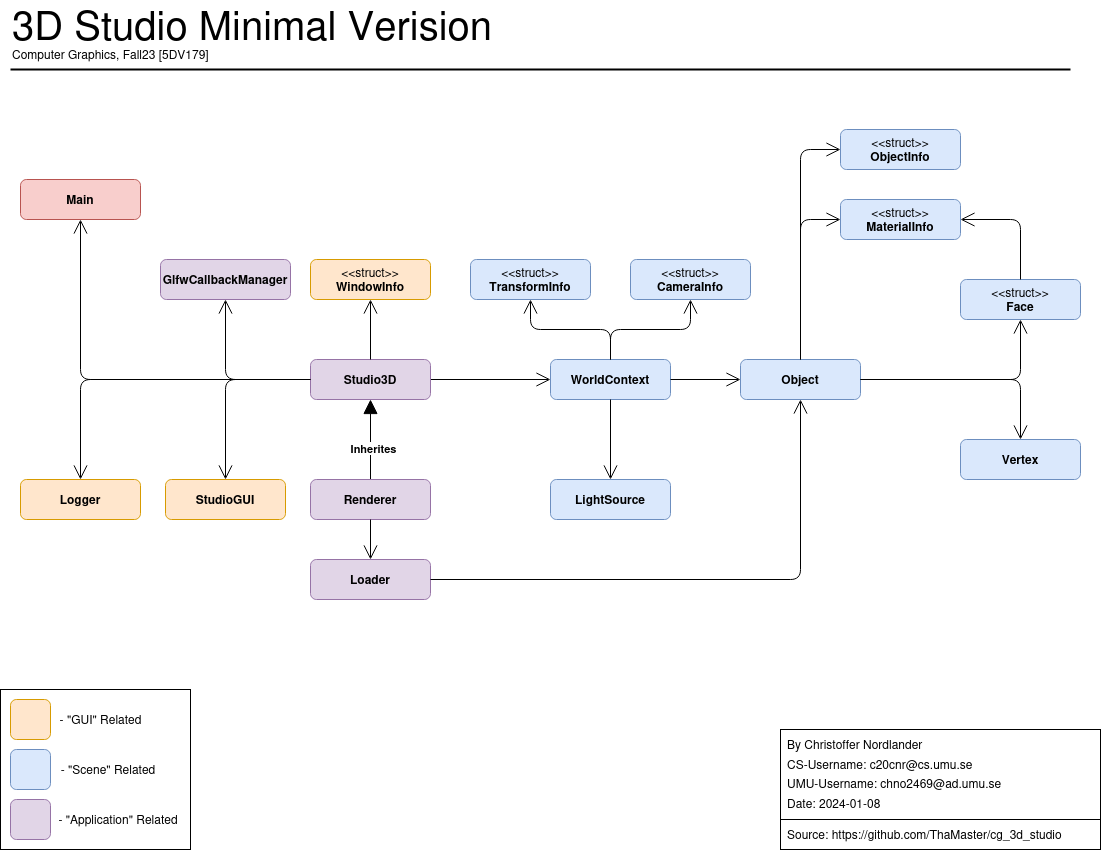

The diagram above was exported from draw.io. Its source (the exported page's mxGraphModel, read from the mxfile embedded in the PNG):
<mxGraphModel dx="1434" dy="2522" grid="1" gridSize="10" guides="1" tooltips="1" connect="1" arrows="1" fold="1" page="1" pageScale="1" pageWidth="1100" pageHeight="850" math="0" shadow="0">
  <root>
    <mxCell id="0" />
    <mxCell id="1" parent="0" />
    <mxCell id="9HZ4RqhBYQ5h6XSqFtQm-61" value="" style="rounded=0;whiteSpace=wrap;html=1;" parent="1" vertex="1">
      <mxGeometry y="-1010" width="190" height="160" as="geometry" />
    </mxCell>
    <mxCell id="ffb3dvxw9O6blIHUPKc_-6" value="" style="rounded=0;whiteSpace=wrap;html=1;flipH=1;" parent="1" vertex="1">
      <mxGeometry x="780" y="-970" width="320" height="120" as="geometry" />
    </mxCell>
    <mxCell id="ffb3dvxw9O6blIHUPKc_-3" value="&lt;font style=&quot;font-size: 40px;&quot;&gt;3D Studio Minimal Verision&lt;br&gt;&lt;/font&gt;" style="text;html=1;strokeColor=none;fillColor=none;align=left;verticalAlign=middle;whiteSpace=wrap;rounded=0;" parent="1" vertex="1">
      <mxGeometry x="10" y="-1690" width="530" height="30" as="geometry" />
    </mxCell>
    <mxCell id="ffb3dvxw9O6blIHUPKc_-4" value="By Christoffer Nordlander" style="text;html=1;align=left;verticalAlign=middle;resizable=0;points=[];autosize=1;strokeColor=none;fillColor=none;" parent="1" vertex="1">
      <mxGeometry x="785" y="-970" width="160" height="30" as="geometry" />
    </mxCell>
    <mxCell id="ffb3dvxw9O6blIHUPKc_-7" value="Date: 2024-01-08" style="text;html=1;align=left;verticalAlign=top;resizable=0;points=[];autosize=1;strokeColor=none;fillColor=none;" parent="1" vertex="1">
      <mxGeometry x="785" y="-910" width="120" height="30" as="geometry" />
    </mxCell>
    <mxCell id="ffb3dvxw9O6blIHUPKc_-8" value="Computer Graphics, Fall23 [5DV179]" style="text;html=1;align=left;verticalAlign=middle;resizable=0;points=[];autosize=1;strokeColor=none;fillColor=none;" parent="1" vertex="1">
      <mxGeometry x="10" y="-1660" width="220" height="30" as="geometry" />
    </mxCell>
    <mxCell id="ffb3dvxw9O6blIHUPKc_-11" value="&lt;div align=&quot;left&quot;&gt;UMU-Username: chno2469@ad.umu.se&lt;br&gt;&lt;/div&gt;" style="text;html=1;align=left;verticalAlign=top;resizable=0;points=[];autosize=1;strokeColor=none;fillColor=none;" parent="1" vertex="1">
      <mxGeometry x="785" y="-930" width="240" height="30" as="geometry" />
    </mxCell>
    <mxCell id="ffb3dvxw9O6blIHUPKc_-12" value="&lt;div align=&quot;left&quot;&gt;CS-Username: c20cnr@cs.umu.se&lt;br&gt;&lt;/div&gt;" style="text;html=1;align=left;verticalAlign=middle;resizable=0;points=[];autosize=1;strokeColor=none;fillColor=none;" parent="1" vertex="1">
      <mxGeometry x="785" y="-950" width="210" height="30" as="geometry" />
    </mxCell>
    <mxCell id="ffb3dvxw9O6blIHUPKc_-14" value="" style="rounded=0;whiteSpace=wrap;html=1;" parent="1" vertex="1">
      <mxGeometry x="780" y="-880" width="320" height="30" as="geometry" />
    </mxCell>
    <mxCell id="ffb3dvxw9O6blIHUPKc_-5" value="Source: https://github.com/ThaMaster/cg_3d_studio" style="text;html=1;align=left;verticalAlign=middle;resizable=0;points=[];autosize=1;strokeColor=none;fillColor=none;" parent="1" vertex="1">
      <mxGeometry x="785" y="-880" width="300" height="30" as="geometry" />
    </mxCell>
    <mxCell id="ffb3dvxw9O6blIHUPKc_-15" value="" style="endArrow=none;html=1;rounded=0;strokeWidth=2;" parent="1" edge="1">
      <mxGeometry width="50" height="50" relative="1" as="geometry">
        <mxPoint x="10" y="-1630" as="sourcePoint" />
        <mxPoint x="1070" y="-1630" as="targetPoint" />
      </mxGeometry>
    </mxCell>
    <mxCell id="ge7LLIJsxHkWFgYo_Un1-225" value="" style="endArrow=open;endFill=0;endSize=12;html=1;rounded=1;entryX=0.5;entryY=0;entryDx=0;entryDy=0;exitX=0;exitY=0.5;exitDx=0;exitDy=0;edgeStyle=orthogonalEdgeStyle;curved=0;" parent="1" source="9HZ4RqhBYQ5h6XSqFtQm-29" target="9HZ4RqhBYQ5h6XSqFtQm-26" edge="1">
      <mxGeometry width="160" relative="1" as="geometry">
        <mxPoint x="480" y="-1332" as="sourcePoint" />
        <mxPoint x="305" y="-1475" as="targetPoint" />
      </mxGeometry>
    </mxCell>
    <mxCell id="ge7LLIJsxHkWFgYo_Un1-231" value="" style="endArrow=block;endFill=1;endSize=12;html=1;rounded=0;entryX=0.5;entryY=1;entryDx=0;entryDy=0;exitX=0.5;exitY=0;exitDx=0;exitDy=0;edgeStyle=orthogonalEdgeStyle;fontStyle=1" parent="1" source="9HZ4RqhBYQ5h6XSqFtQm-27" target="9HZ4RqhBYQ5h6XSqFtQm-29" edge="1">
      <mxGeometry width="160" relative="1" as="geometry">
        <mxPoint x="310" y="-1145" as="sourcePoint" />
        <mxPoint x="480" y="-1253.9999999999998" as="targetPoint" />
      </mxGeometry>
    </mxCell>
    <mxCell id="9HZ4RqhBYQ5h6XSqFtQm-53" value="&lt;b&gt;Inherites&lt;/b&gt;" style="edgeLabel;html=1;align=center;verticalAlign=middle;resizable=0;points=[];" parent="ge7LLIJsxHkWFgYo_Un1-231" connectable="0" vertex="1">
      <mxGeometry x="-0.2083" y="-2" relative="1" as="geometry">
        <mxPoint as="offset" />
      </mxGeometry>
    </mxCell>
    <mxCell id="9HZ4RqhBYQ5h6XSqFtQm-22" value="" style="endArrow=open;endFill=1;endSize=12;html=1;rounded=0;entryX=0;entryY=0.5;entryDx=0;entryDy=0;edgeStyle=orthogonalEdgeStyle;exitX=1;exitY=0.5;exitDx=0;exitDy=0;" parent="1" source="9HZ4RqhBYQ5h6XSqFtQm-29" target="9HZ4RqhBYQ5h6XSqFtQm-34" edge="1">
      <mxGeometry width="160" relative="1" as="geometry">
        <mxPoint x="760" y="-1176" as="sourcePoint" />
        <mxPoint x="1220" y="-1172" as="targetPoint" />
      </mxGeometry>
    </mxCell>
    <mxCell id="9HZ4RqhBYQ5h6XSqFtQm-24" value="" style="endArrow=open;endFill=0;endSize=12;html=1;rounded=1;entryX=0.5;entryY=0;entryDx=0;entryDy=0;edgeStyle=orthogonalEdgeStyle;exitX=0;exitY=0.5;exitDx=0;exitDy=0;curved=0;" parent="1" source="9HZ4RqhBYQ5h6XSqFtQm-29" target="9HZ4RqhBYQ5h6XSqFtQm-25" edge="1">
      <mxGeometry width="160" relative="1" as="geometry">
        <mxPoint x="250" y="-1295" as="sourcePoint" />
        <mxPoint x="70" y="-1365.0000000000002" as="targetPoint" />
      </mxGeometry>
    </mxCell>
    <mxCell id="9HZ4RqhBYQ5h6XSqFtQm-25" value="&lt;b&gt;StudioGUI&lt;/b&gt;" style="rounded=1;whiteSpace=wrap;html=1;fillColor=#ffe6cc;strokeColor=#d79b00;" parent="1" vertex="1">
      <mxGeometry x="165" y="-1220" width="120" height="40" as="geometry" />
    </mxCell>
    <mxCell id="9HZ4RqhBYQ5h6XSqFtQm-26" value="&lt;b&gt;Logger&lt;/b&gt;" style="rounded=1;whiteSpace=wrap;html=1;fillColor=#ffe6cc;strokeColor=#d79b00;" parent="1" vertex="1">
      <mxGeometry x="20" y="-1220" width="120" height="40" as="geometry" />
    </mxCell>
    <mxCell id="9HZ4RqhBYQ5h6XSqFtQm-27" value="&lt;b&gt;Renderer&lt;/b&gt;" style="rounded=1;whiteSpace=wrap;html=1;fillColor=#e1d5e7;strokeColor=#9673a6;" parent="1" vertex="1">
      <mxGeometry x="310" y="-1220" width="120" height="40" as="geometry" />
    </mxCell>
    <mxCell id="9HZ4RqhBYQ5h6XSqFtQm-28" value="&lt;b&gt;Loader&lt;/b&gt;" style="rounded=1;whiteSpace=wrap;html=1;fillColor=#e1d5e7;strokeColor=#9673a6;" parent="1" vertex="1">
      <mxGeometry x="310" y="-1140" width="120" height="40" as="geometry" />
    </mxCell>
    <mxCell id="9HZ4RqhBYQ5h6XSqFtQm-29" value="&lt;b&gt;Studio3D&lt;/b&gt;" style="rounded=1;whiteSpace=wrap;html=1;fillColor=#e1d5e7;strokeColor=#9673a6;" parent="1" vertex="1">
      <mxGeometry x="310" y="-1340" width="120" height="40" as="geometry" />
    </mxCell>
    <mxCell id="9HZ4RqhBYQ5h6XSqFtQm-31" value="&lt;div&gt;&amp;lt;&amp;lt;struct&amp;gt;&amp;gt;&lt;/div&gt;&lt;div&gt;&lt;b&gt;WindowInfo&lt;/b&gt;&lt;br&gt;&lt;/div&gt;" style="rounded=1;whiteSpace=wrap;html=1;fillColor=#ffe6cc;strokeColor=#d79b00;" parent="1" vertex="1">
      <mxGeometry x="310" y="-1440" width="120" height="40" as="geometry" />
    </mxCell>
    <mxCell id="9HZ4RqhBYQ5h6XSqFtQm-32" value="" style="endArrow=open;endFill=0;endSize=12;html=1;rounded=0;entryX=0.5;entryY=1;entryDx=0;entryDy=0;exitX=0.5;exitY=0;exitDx=0;exitDy=0;edgeStyle=orthogonalEdgeStyle;" parent="1" source="9HZ4RqhBYQ5h6XSqFtQm-29" target="9HZ4RqhBYQ5h6XSqFtQm-31" edge="1">
      <mxGeometry width="160" relative="1" as="geometry">
        <mxPoint x="310" y="-1295" as="sourcePoint" />
        <mxPoint x="200" y="-1355" as="targetPoint" />
      </mxGeometry>
    </mxCell>
    <mxCell id="9HZ4RqhBYQ5h6XSqFtQm-33" value="" style="endArrow=open;endFill=0;endSize=12;html=1;rounded=0;entryX=0.5;entryY=0;entryDx=0;entryDy=0;edgeStyle=orthogonalEdgeStyle;exitX=0.5;exitY=1;exitDx=0;exitDy=0;" parent="1" source="9HZ4RqhBYQ5h6XSqFtQm-27" target="9HZ4RqhBYQ5h6XSqFtQm-28" edge="1">
      <mxGeometry width="160" relative="1" as="geometry">
        <mxPoint x="320" y="-1315" as="sourcePoint" />
        <mxPoint x="220" y="-1235" as="targetPoint" />
      </mxGeometry>
    </mxCell>
    <mxCell id="9HZ4RqhBYQ5h6XSqFtQm-34" value="&lt;b&gt;WorldContext&lt;/b&gt;" style="rounded=1;whiteSpace=wrap;html=1;fillColor=#dae8fc;strokeColor=#6c8ebf;" parent="1" vertex="1">
      <mxGeometry x="550" y="-1340" width="120" height="40" as="geometry" />
    </mxCell>
    <mxCell id="9HZ4RqhBYQ5h6XSqFtQm-35" value="&lt;div&gt;&amp;lt;&amp;lt;struct&amp;gt;&amp;gt;&lt;/div&gt;&lt;div&gt;&lt;b&gt;TransformInfo&lt;/b&gt;&lt;br&gt;&lt;/div&gt;" style="rounded=1;whiteSpace=wrap;html=1;fillColor=#dae8fc;strokeColor=#6c8ebf;" parent="1" vertex="1">
      <mxGeometry x="470" y="-1440" width="120" height="40" as="geometry" />
    </mxCell>
    <mxCell id="9HZ4RqhBYQ5h6XSqFtQm-36" value="&lt;div&gt;&amp;lt;&amp;lt;struct&amp;gt;&amp;gt;&lt;/div&gt;&lt;div&gt;&lt;b&gt;CameraInfo&lt;/b&gt;&lt;br&gt;&lt;/div&gt;" style="rounded=1;whiteSpace=wrap;html=1;fillColor=#dae8fc;strokeColor=#6c8ebf;" parent="1" vertex="1">
      <mxGeometry x="630" y="-1440" width="120" height="40" as="geometry" />
    </mxCell>
    <mxCell id="9HZ4RqhBYQ5h6XSqFtQm-37" value="" style="endArrow=open;endFill=1;endSize=12;html=1;rounded=1;entryX=0.5;entryY=1;entryDx=0;entryDy=0;exitX=0.5;exitY=0;exitDx=0;exitDy=0;edgeStyle=orthogonalEdgeStyle;curved=0;" parent="1" source="9HZ4RqhBYQ5h6XSqFtQm-34" target="9HZ4RqhBYQ5h6XSqFtQm-36" edge="1">
      <mxGeometry width="160" relative="1" as="geometry">
        <mxPoint x="740" y="-1320" as="sourcePoint" />
        <mxPoint x="870" y="-1380" as="targetPoint" />
      </mxGeometry>
    </mxCell>
    <mxCell id="9HZ4RqhBYQ5h6XSqFtQm-38" value="" style="endArrow=open;endFill=1;endSize=12;html=1;rounded=1;entryX=0.5;entryY=1;entryDx=0;entryDy=0;exitX=0.5;exitY=0;exitDx=0;exitDy=0;edgeStyle=orthogonalEdgeStyle;curved=0;" parent="1" source="9HZ4RqhBYQ5h6XSqFtQm-34" target="9HZ4RqhBYQ5h6XSqFtQm-35" edge="1">
      <mxGeometry width="160" relative="1" as="geometry">
        <mxPoint x="740" y="-1320" as="sourcePoint" />
        <mxPoint x="650" y="-1380" as="targetPoint" />
      </mxGeometry>
    </mxCell>
    <mxCell id="9HZ4RqhBYQ5h6XSqFtQm-39" value="&lt;b&gt;LightSource&lt;/b&gt;" style="rounded=1;whiteSpace=wrap;html=1;fillColor=#dae8fc;strokeColor=#6c8ebf;" parent="1" vertex="1">
      <mxGeometry x="550" y="-1220" width="120" height="40" as="geometry" />
    </mxCell>
    <mxCell id="9HZ4RqhBYQ5h6XSqFtQm-40" value="" style="endArrow=open;endFill=0;endSize=12;html=1;rounded=0;entryX=0.5;entryY=0;entryDx=0;entryDy=0;edgeStyle=orthogonalEdgeStyle;exitX=0.5;exitY=1;exitDx=0;exitDy=0;" parent="1" source="9HZ4RqhBYQ5h6XSqFtQm-34" target="9HZ4RqhBYQ5h6XSqFtQm-39" edge="1">
      <mxGeometry width="160" relative="1" as="geometry">
        <mxPoint x="380" y="-1210" as="sourcePoint" />
        <mxPoint x="380" y="-1170" as="targetPoint" />
      </mxGeometry>
    </mxCell>
    <mxCell id="9HZ4RqhBYQ5h6XSqFtQm-41" value="&lt;b&gt;Object&lt;/b&gt;" style="rounded=1;whiteSpace=wrap;html=1;fillColor=#dae8fc;strokeColor=#6c8ebf;" parent="1" vertex="1">
      <mxGeometry x="740" y="-1340" width="120" height="40" as="geometry" />
    </mxCell>
    <mxCell id="9HZ4RqhBYQ5h6XSqFtQm-42" value="" style="endArrow=open;endFill=0;endSize=12;html=1;rounded=1;entryX=0.5;entryY=1;entryDx=0;entryDy=0;exitX=1;exitY=0.5;exitDx=0;exitDy=0;edgeStyle=orthogonalEdgeStyle;" parent="1" source="9HZ4RqhBYQ5h6XSqFtQm-28" target="9HZ4RqhBYQ5h6XSqFtQm-41" edge="1">
      <mxGeometry width="160" relative="1" as="geometry">
        <mxPoint x="740" y="-1190" as="sourcePoint" />
        <mxPoint x="740" y="-1110" as="targetPoint" />
      </mxGeometry>
    </mxCell>
    <mxCell id="9HZ4RqhBYQ5h6XSqFtQm-43" value="&lt;div&gt;&amp;lt;&amp;lt;struct&amp;gt;&amp;gt;&lt;/div&gt;&lt;div&gt;&lt;b&gt;ObjectInfo&lt;/b&gt;&lt;br&gt;&lt;/div&gt;" style="rounded=1;whiteSpace=wrap;html=1;fillColor=#dae8fc;strokeColor=#6c8ebf;" parent="1" vertex="1">
      <mxGeometry x="840" y="-1570" width="120" height="40" as="geometry" />
    </mxCell>
    <mxCell id="9HZ4RqhBYQ5h6XSqFtQm-44" value="&lt;div&gt;&amp;lt;&amp;lt;struct&amp;gt;&amp;gt;&lt;/div&gt;&lt;div&gt;&lt;b&gt;MaterialInfo&lt;/b&gt;&lt;br&gt;&lt;/div&gt;" style="rounded=1;whiteSpace=wrap;html=1;fillColor=#dae8fc;strokeColor=#6c8ebf;" parent="1" vertex="1">
      <mxGeometry x="840" y="-1500" width="120" height="40" as="geometry" />
    </mxCell>
    <mxCell id="9HZ4RqhBYQ5h6XSqFtQm-45" value="&lt;div&gt;&amp;lt;&amp;lt;struct&amp;gt;&amp;gt;&lt;/div&gt;&lt;div&gt;&lt;b&gt;Face&lt;/b&gt;&lt;br&gt;&lt;/div&gt;" style="rounded=1;whiteSpace=wrap;html=1;fillColor=#dae8fc;strokeColor=#6c8ebf;" parent="1" vertex="1">
      <mxGeometry x="960" y="-1420" width="120" height="40" as="geometry" />
    </mxCell>
    <mxCell id="9HZ4RqhBYQ5h6XSqFtQm-46" value="&lt;b&gt;Vertex&lt;/b&gt;" style="rounded=1;whiteSpace=wrap;html=1;fillColor=#dae8fc;strokeColor=#6c8ebf;" parent="1" vertex="1">
      <mxGeometry x="960" y="-1260" width="120" height="40" as="geometry" />
    </mxCell>
    <mxCell id="9HZ4RqhBYQ5h6XSqFtQm-47" value="" style="endArrow=open;endFill=0;endSize=12;html=1;rounded=1;entryX=0.5;entryY=0;entryDx=0;entryDy=0;exitX=1;exitY=0.5;exitDx=0;exitDy=0;edgeStyle=orthogonalEdgeStyle;curved=0;" parent="1" source="9HZ4RqhBYQ5h6XSqFtQm-41" target="9HZ4RqhBYQ5h6XSqFtQm-46" edge="1">
      <mxGeometry width="160" relative="1" as="geometry">
        <mxPoint x="380" y="-1130" as="sourcePoint" />
        <mxPoint x="900" y="-1170" as="targetPoint" />
      </mxGeometry>
    </mxCell>
    <mxCell id="9HZ4RqhBYQ5h6XSqFtQm-48" value="" style="endArrow=open;endFill=0;endSize=12;html=1;rounded=1;entryX=0.5;entryY=1;entryDx=0;entryDy=0;exitX=1;exitY=0.5;exitDx=0;exitDy=0;edgeStyle=orthogonalEdgeStyle;curved=0;" parent="1" source="9HZ4RqhBYQ5h6XSqFtQm-41" target="9HZ4RqhBYQ5h6XSqFtQm-45" edge="1">
      <mxGeometry width="160" relative="1" as="geometry">
        <mxPoint x="960" y="-1190" as="sourcePoint" />
        <mxPoint x="1080" y="-1130" as="targetPoint" />
      </mxGeometry>
    </mxCell>
    <mxCell id="9HZ4RqhBYQ5h6XSqFtQm-50" value="" style="endArrow=open;endFill=0;endSize=12;html=1;rounded=1;entryX=0;entryY=0.5;entryDx=0;entryDy=0;exitX=0.5;exitY=0;exitDx=0;exitDy=0;edgeStyle=orthogonalEdgeStyle;curved=0;" parent="1" source="9HZ4RqhBYQ5h6XSqFtQm-41" target="9HZ4RqhBYQ5h6XSqFtQm-43" edge="1">
      <mxGeometry width="160" relative="1" as="geometry">
        <mxPoint x="960" y="-1190" as="sourcePoint" />
        <mxPoint x="1100" y="-1250" as="targetPoint" />
      </mxGeometry>
    </mxCell>
    <mxCell id="9HZ4RqhBYQ5h6XSqFtQm-51" value="" style="endArrow=open;endFill=0;endSize=12;html=1;rounded=1;entryX=0;entryY=0.5;entryDx=0;entryDy=0;exitX=0.5;exitY=0;exitDx=0;exitDy=0;edgeStyle=orthogonalEdgeStyle;curved=0;" parent="1" source="9HZ4RqhBYQ5h6XSqFtQm-41" target="9HZ4RqhBYQ5h6XSqFtQm-44" edge="1">
      <mxGeometry width="160" relative="1" as="geometry">
        <mxPoint x="900" y="-1210" as="sourcePoint" />
        <mxPoint x="960" y="-1429" as="targetPoint" />
      </mxGeometry>
    </mxCell>
    <mxCell id="9HZ4RqhBYQ5h6XSqFtQm-52" value="" style="endArrow=open;endFill=0;endSize=12;html=1;rounded=1;entryX=1;entryY=0.5;entryDx=0;entryDy=0;exitX=0.5;exitY=0;exitDx=0;exitDy=0;edgeStyle=orthogonalEdgeStyle;curved=0;" parent="1" source="9HZ4RqhBYQ5h6XSqFtQm-45" target="9HZ4RqhBYQ5h6XSqFtQm-44" edge="1">
      <mxGeometry width="160" relative="1" as="geometry">
        <mxPoint x="900" y="-1210" as="sourcePoint" />
        <mxPoint x="960" y="-1351" as="targetPoint" />
      </mxGeometry>
    </mxCell>
    <mxCell id="9HZ4RqhBYQ5h6XSqFtQm-54" value="" style="endArrow=open;endFill=1;endSize=12;html=1;rounded=0;entryX=0;entryY=0.5;entryDx=0;entryDy=0;edgeStyle=orthogonalEdgeStyle;exitX=1;exitY=0.5;exitDx=0;exitDy=0;" parent="1" source="9HZ4RqhBYQ5h6XSqFtQm-34" target="9HZ4RqhBYQ5h6XSqFtQm-41" edge="1">
      <mxGeometry width="160" relative="1" as="geometry">
        <mxPoint x="440" y="-1310" as="sourcePoint" />
        <mxPoint x="560" y="-1310" as="targetPoint" />
      </mxGeometry>
    </mxCell>
    <mxCell id="9HZ4RqhBYQ5h6XSqFtQm-56" value="" style="endArrow=open;endFill=0;endSize=12;html=1;rounded=1;exitX=0;exitY=0.5;exitDx=0;exitDy=0;edgeStyle=orthogonalEdgeStyle;curved=0;entryX=0.5;entryY=1;entryDx=0;entryDy=0;" parent="1" source="9HZ4RqhBYQ5h6XSqFtQm-29" target="9HZ4RqhBYQ5h6XSqFtQm-57" edge="1">
      <mxGeometry width="160" relative="1" as="geometry">
        <mxPoint x="320" y="-1310" as="sourcePoint" />
        <mxPoint x="100" y="-1480" as="targetPoint" />
      </mxGeometry>
    </mxCell>
    <mxCell id="9HZ4RqhBYQ5h6XSqFtQm-57" value="&lt;b&gt;Main&lt;/b&gt;" style="rounded=1;whiteSpace=wrap;html=1;fillColor=#f8cecc;strokeColor=#b85450;" parent="1" vertex="1">
      <mxGeometry x="20" y="-1520" width="120" height="40" as="geometry" />
    </mxCell>
    <mxCell id="9HZ4RqhBYQ5h6XSqFtQm-58" value="" style="rounded=1;whiteSpace=wrap;html=1;fillColor=#ffe6cc;strokeColor=#d79b00;" parent="1" vertex="1">
      <mxGeometry x="10" y="-1000" width="40" height="40" as="geometry" />
    </mxCell>
    <mxCell id="9HZ4RqhBYQ5h6XSqFtQm-59" value="" style="rounded=1;whiteSpace=wrap;html=1;fillColor=#e1d5e7;strokeColor=#9673a6;" parent="1" vertex="1">
      <mxGeometry x="10" y="-900" width="40" height="40" as="geometry" />
    </mxCell>
    <mxCell id="9HZ4RqhBYQ5h6XSqFtQm-60" value="" style="rounded=1;whiteSpace=wrap;html=1;fillColor=#dae8fc;strokeColor=#6c8ebf;" parent="1" vertex="1">
      <mxGeometry x="10" y="-950" width="40" height="40" as="geometry" />
    </mxCell>
    <mxCell id="9HZ4RqhBYQ5h6XSqFtQm-62" value="- &quot;GUI&quot; Related" style="text;html=1;strokeColor=none;fillColor=none;align=center;verticalAlign=middle;whiteSpace=wrap;rounded=0;" parent="1" vertex="1">
      <mxGeometry x="47.5" y="-995" width="105" height="30" as="geometry" />
    </mxCell>
    <mxCell id="9HZ4RqhBYQ5h6XSqFtQm-63" value="- &quot;Scene&quot; Related" style="text;html=1;strokeColor=none;fillColor=none;align=center;verticalAlign=middle;whiteSpace=wrap;rounded=0;" parent="1" vertex="1">
      <mxGeometry x="47.5" y="-945" width="120" height="30" as="geometry" />
    </mxCell>
    <mxCell id="9HZ4RqhBYQ5h6XSqFtQm-64" value="- &quot;Application&quot; Related" style="text;html=1;strokeColor=none;fillColor=none;align=center;verticalAlign=middle;whiteSpace=wrap;rounded=0;" parent="1" vertex="1">
      <mxGeometry x="47.5" y="-895" width="140" height="30" as="geometry" />
    </mxCell>
    <mxCell id="9HZ4RqhBYQ5h6XSqFtQm-65" value="&lt;b&gt;GlfwCallbackManager&lt;/b&gt;" style="rounded=1;whiteSpace=wrap;html=1;fillColor=#e1d5e7;strokeColor=#9673a6;" parent="1" vertex="1">
      <mxGeometry x="160" y="-1440" width="130" height="40" as="geometry" />
    </mxCell>
    <mxCell id="9HZ4RqhBYQ5h6XSqFtQm-66" value="" style="endArrow=open;endFill=0;endSize=12;html=1;rounded=1;entryX=0.5;entryY=1;entryDx=0;entryDy=0;edgeStyle=orthogonalEdgeStyle;exitX=0;exitY=0.5;exitDx=0;exitDy=0;curved=0;" parent="1" source="9HZ4RqhBYQ5h6XSqFtQm-29" target="9HZ4RqhBYQ5h6XSqFtQm-65" edge="1">
      <mxGeometry width="160" relative="1" as="geometry">
        <mxPoint x="320" y="-1310" as="sourcePoint" />
        <mxPoint x="250" y="-1210" as="targetPoint" />
      </mxGeometry>
    </mxCell>
  </root>
</mxGraphModel>